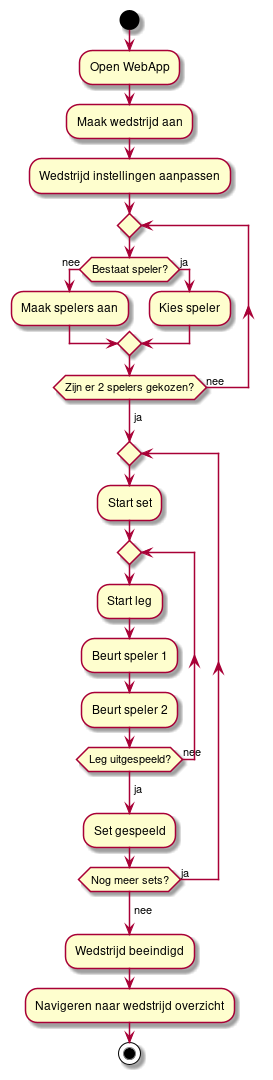

The diagram above was rendered by PlantUML. Its source (embedded in the PNG):
@startuml
'https://plantuml.com/activity-diagram-beta
start
    :Open WebApp;
    :Maak wedstrijd aan;
    :Wedstrijd instellingen aanpassen;
repeat
if (Bestaat speler?) then (nee)
    :Maak spelers aan;
else (ja)
    :Kies speler;
endif
repeat while (Zijn er 2 spelers gekozen?) is (nee)
    ->ja;
repeat
    :Start set;
repeat
    :Start leg;
    :Beurt speler 1;
    :Beurt speler 2;
repeat while (Leg uitgespeeld?) is (nee)
    ->ja;
:Set gespeeld;
repeat while (Nog meer sets?) is (ja)
    ->nee;
:Wedstrijd beeindigd;
:Navigeren naar wedstrijd overzicht;


/'repeat
    :LegUitspelen;
    :SetUitgespeeld;
repeat while (Meer wedstrijden?) is (ja)
->nee;
:WedstrijdBeeindigen;'/
stop

@enduml